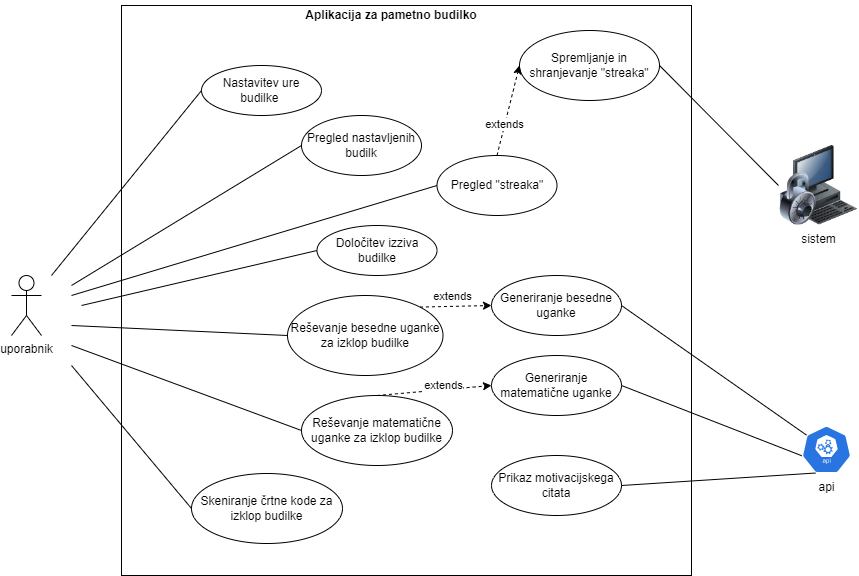

The diagram above was exported from draw.io. Its source (the exported page's mxGraphModel, read from the mxfile embedded in the PNG):
<mxGraphModel dx="1036" dy="606" grid="1" gridSize="10" guides="1" tooltips="1" connect="1" arrows="1" fold="1" page="1" pageScale="1" pageWidth="827" pageHeight="1169" math="0" shadow="0">
  <root>
    <mxCell id="0" />
    <mxCell id="1" parent="0" />
    <mxCell id="wSyLQbjoMI9laUdgpeyP-1" value="" style="whiteSpace=wrap;html=1;aspect=fixed;" parent="1" vertex="1">
      <mxGeometry x="170" y="40" width="570" height="570" as="geometry" />
    </mxCell>
    <mxCell id="wSyLQbjoMI9laUdgpeyP-3" value="uporabnik" style="shape=umlActor;verticalLabelPosition=bottom;verticalAlign=top;html=1;outlineConnect=0;" parent="1" vertex="1">
      <mxGeometry x="60" y="310" width="30" height="60" as="geometry" />
    </mxCell>
    <mxCell id="wSyLQbjoMI9laUdgpeyP-5" value="Nastavitev ure budilke&amp;nbsp;" style="ellipse;whiteSpace=wrap;html=1;" parent="1" vertex="1">
      <mxGeometry x="250" y="100" width="120" height="50" as="geometry" />
    </mxCell>
    <mxCell id="wSyLQbjoMI9laUdgpeyP-6" value="Reševanje besedne uganke za izklop budilke" style="ellipse;whiteSpace=wrap;html=1;" parent="1" vertex="1">
      <mxGeometry x="336" y="330" width="155.5" height="80" as="geometry" />
    </mxCell>
    <mxCell id="wSyLQbjoMI9laUdgpeyP-8" value="" style="endArrow=none;html=1;rounded=0;entryX=0;entryY=0.5;entryDx=0;entryDy=0;" parent="1" target="wSyLQbjoMI9laUdgpeyP-5" edge="1">
      <mxGeometry width="50" height="50" relative="1" as="geometry">
        <mxPoint x="100" y="310" as="sourcePoint" />
        <mxPoint x="400" y="270" as="targetPoint" />
      </mxGeometry>
    </mxCell>
    <mxCell id="wSyLQbjoMI9laUdgpeyP-9" value="" style="endArrow=none;html=1;rounded=0;entryX=0;entryY=0.5;entryDx=0;entryDy=0;" parent="1" target="wSyLQbjoMI9laUdgpeyP-6" edge="1">
      <mxGeometry width="50" height="50" relative="1" as="geometry">
        <mxPoint x="120" y="360" as="sourcePoint" />
        <mxPoint x="150" y="170" as="targetPoint" />
      </mxGeometry>
    </mxCell>
    <mxCell id="wSyLQbjoMI9laUdgpeyP-11" value="Pregled nastavljenih budilk" style="ellipse;whiteSpace=wrap;html=1;" parent="1" vertex="1">
      <mxGeometry x="350" y="150" width="120" height="60" as="geometry" />
    </mxCell>
    <mxCell id="wSyLQbjoMI9laUdgpeyP-18" value="Določitev izziva budilke" style="ellipse;whiteSpace=wrap;html=1;" parent="1" vertex="1">
      <mxGeometry x="365.5" y="260" width="120" height="50" as="geometry" />
    </mxCell>
    <mxCell id="8dYCcjwkT2z2NovCX8d9-4" value="&lt;b&gt;Aplikacija za pametno budilko&lt;/b&gt;" style="text;html=1;strokeColor=none;fillColor=none;align=center;verticalAlign=middle;whiteSpace=wrap;rounded=0;" parent="1" vertex="1">
      <mxGeometry x="312" y="35" width="256" height="30" as="geometry" />
    </mxCell>
    <mxCell id="VnhbGeZztNwF8c0aCXjj-1" value="" style="endArrow=none;html=1;rounded=0;entryX=0;entryY=0.5;entryDx=0;entryDy=0;" parent="1" target="wSyLQbjoMI9laUdgpeyP-11" edge="1">
      <mxGeometry width="50" height="50" relative="1" as="geometry">
        <mxPoint x="120" y="320" as="sourcePoint" />
        <mxPoint x="630" y="280" as="targetPoint" />
      </mxGeometry>
    </mxCell>
    <mxCell id="VnhbGeZztNwF8c0aCXjj-2" value="Reševanje matematične uganke za izklop budilke" style="ellipse;whiteSpace=wrap;html=1;" parent="1" vertex="1">
      <mxGeometry x="350" y="430" width="151" height="70" as="geometry" />
    </mxCell>
    <mxCell id="VnhbGeZztNwF8c0aCXjj-3" value="Skeniranje črtne kode za izklop budilke" style="ellipse;whiteSpace=wrap;html=1;" parent="1" vertex="1">
      <mxGeometry x="240" y="508" width="151" height="70" as="geometry" />
    </mxCell>
    <mxCell id="VnhbGeZztNwF8c0aCXjj-4" value="" style="endArrow=none;html=1;rounded=0;entryX=0;entryY=0.5;entryDx=0;entryDy=0;" parent="1" target="wSyLQbjoMI9laUdgpeyP-18" edge="1">
      <mxGeometry width="50" height="50" relative="1" as="geometry">
        <mxPoint x="130" y="340" as="sourcePoint" />
        <mxPoint x="344" y="370" as="targetPoint" />
      </mxGeometry>
    </mxCell>
    <mxCell id="VnhbGeZztNwF8c0aCXjj-5" value="" style="endArrow=none;html=1;rounded=0;entryX=0;entryY=0.5;entryDx=0;entryDy=0;" parent="1" target="VnhbGeZztNwF8c0aCXjj-2" edge="1">
      <mxGeometry width="50" height="50" relative="1" as="geometry">
        <mxPoint x="120" y="380" as="sourcePoint" />
        <mxPoint x="354" y="380" as="targetPoint" />
      </mxGeometry>
    </mxCell>
    <mxCell id="VnhbGeZztNwF8c0aCXjj-6" value="" style="endArrow=none;html=1;rounded=0;entryX=0;entryY=0.5;entryDx=0;entryDy=0;" parent="1" target="VnhbGeZztNwF8c0aCXjj-3" edge="1">
      <mxGeometry width="50" height="50" relative="1" as="geometry">
        <mxPoint x="120" y="400" as="sourcePoint" />
        <mxPoint x="364" y="390" as="targetPoint" />
      </mxGeometry>
    </mxCell>
    <mxCell id="VnhbGeZztNwF8c0aCXjj-7" value="api" style="sketch=0;html=1;dashed=0;whitespace=wrap;fillColor=#2875E2;strokeColor=#ffffff;points=[[0.005,0.63,0],[0.1,0.2,0],[0.9,0.2,0],[0.5,0,0],[0.995,0.63,0],[0.72,0.99,0],[0.5,1,0],[0.28,0.99,0]];verticalLabelPosition=bottom;align=center;verticalAlign=top;shape=mxgraph.kubernetes.icon;prIcon=api" parent="1" vertex="1">
      <mxGeometry x="850" y="460" width="50" height="48" as="geometry" />
    </mxCell>
    <mxCell id="VnhbGeZztNwF8c0aCXjj-9" value="Generiranje besedne uganke" style="ellipse;whiteSpace=wrap;html=1;" parent="1" vertex="1">
      <mxGeometry x="540" y="310" width="130" height="60" as="geometry" />
    </mxCell>
    <mxCell id="VnhbGeZztNwF8c0aCXjj-11" value="" style="endArrow=none;html=1;rounded=0;entryX=1;entryY=0.5;entryDx=0;entryDy=0;exitX=0.1;exitY=0.2;exitDx=0;exitDy=0;exitPerimeter=0;" parent="1" source="VnhbGeZztNwF8c0aCXjj-7" target="VnhbGeZztNwF8c0aCXjj-9" edge="1">
      <mxGeometry width="50" height="50" relative="1" as="geometry">
        <mxPoint x="580" y="330" as="sourcePoint" />
        <mxPoint x="630" y="280" as="targetPoint" />
      </mxGeometry>
    </mxCell>
    <mxCell id="VnhbGeZztNwF8c0aCXjj-12" value="sistem" style="image;html=1;image=img/lib/clip_art/computers/Secure_System_128x128.png" parent="1" vertex="1">
      <mxGeometry x="827" y="180" width="80" height="80" as="geometry" />
    </mxCell>
    <mxCell id="VnhbGeZztNwF8c0aCXjj-13" value="Spremljanje in shranjevanje &quot;streaka&quot;" style="ellipse;whiteSpace=wrap;html=1;" parent="1" vertex="1">
      <mxGeometry x="568" y="65" width="140" height="70" as="geometry" />
    </mxCell>
    <mxCell id="VnhbGeZztNwF8c0aCXjj-14" value="" style="endArrow=none;html=1;rounded=0;entryX=1;entryY=0.5;entryDx=0;entryDy=0;exitX=0;exitY=0.5;exitDx=0;exitDy=0;" parent="1" source="VnhbGeZztNwF8c0aCXjj-12" target="VnhbGeZztNwF8c0aCXjj-13" edge="1">
      <mxGeometry width="50" height="50" relative="1" as="geometry">
        <mxPoint x="580" y="330" as="sourcePoint" />
        <mxPoint x="630" y="280" as="targetPoint" />
      </mxGeometry>
    </mxCell>
    <mxCell id="VnhbGeZztNwF8c0aCXjj-15" value="Pregled &quot;streaka&quot;" style="ellipse;whiteSpace=wrap;html=1;" parent="1" vertex="1">
      <mxGeometry x="485.5" y="190" width="120" height="60" as="geometry" />
    </mxCell>
    <mxCell id="VnhbGeZztNwF8c0aCXjj-16" value="" style="endArrow=none;html=1;rounded=0;entryX=0;entryY=0.5;entryDx=0;entryDy=0;" parent="1" target="VnhbGeZztNwF8c0aCXjj-15" edge="1">
      <mxGeometry width="50" height="50" relative="1" as="geometry">
        <mxPoint x="120" y="330" as="sourcePoint" />
        <mxPoint x="630" y="280" as="targetPoint" />
      </mxGeometry>
    </mxCell>
    <mxCell id="szdNiBgc1Ac8P7BDnpo4-3" value="" style="endArrow=classic;html=1;rounded=0;entryX=0;entryY=0.5;entryDx=0;entryDy=0;exitX=0.5;exitY=0;exitDx=0;exitDy=0;dashed=1;" parent="1" source="VnhbGeZztNwF8c0aCXjj-15" target="VnhbGeZztNwF8c0aCXjj-13" edge="1">
      <mxGeometry width="50" height="50" relative="1" as="geometry">
        <mxPoint x="540" y="230" as="sourcePoint" />
        <mxPoint x="590" y="180" as="targetPoint" />
      </mxGeometry>
    </mxCell>
    <mxCell id="szdNiBgc1Ac8P7BDnpo4-5" value="extends" style="edgeLabel;html=1;align=center;verticalAlign=middle;resizable=0;points=[];" parent="szdNiBgc1Ac8P7BDnpo4-3" vertex="1" connectable="0">
      <mxGeometry x="-0.3193" y="1" relative="1" as="geometry">
        <mxPoint as="offset" />
      </mxGeometry>
    </mxCell>
    <mxCell id="szdNiBgc1Ac8P7BDnpo4-6" value="Generiranje matematične uganke" style="ellipse;whiteSpace=wrap;html=1;" parent="1" vertex="1">
      <mxGeometry x="540" y="390" width="130" height="60" as="geometry" />
    </mxCell>
    <mxCell id="szdNiBgc1Ac8P7BDnpo4-7" value="Prikaz motivacijskega citata" style="ellipse;whiteSpace=wrap;html=1;" parent="1" vertex="1">
      <mxGeometry x="540" y="490" width="130" height="60" as="geometry" />
    </mxCell>
    <mxCell id="szdNiBgc1Ac8P7BDnpo4-9" value="" style="endArrow=none;html=1;rounded=0;entryX=1;entryY=0.5;entryDx=0;entryDy=0;exitX=0.28;exitY=0.99;exitDx=0;exitDy=0;exitPerimeter=0;" parent="1" source="VnhbGeZztNwF8c0aCXjj-7" target="szdNiBgc1Ac8P7BDnpo4-7" edge="1">
      <mxGeometry width="50" height="50" relative="1" as="geometry">
        <mxPoint x="840" y="540" as="sourcePoint" />
        <mxPoint x="680" y="350" as="targetPoint" />
      </mxGeometry>
    </mxCell>
    <mxCell id="szdNiBgc1Ac8P7BDnpo4-10" value="" style="endArrow=none;html=1;rounded=0;entryX=1;entryY=0.5;entryDx=0;entryDy=0;exitX=0.005;exitY=0.63;exitDx=0;exitDy=0;exitPerimeter=0;" parent="1" source="VnhbGeZztNwF8c0aCXjj-7" target="szdNiBgc1Ac8P7BDnpo4-6" edge="1">
      <mxGeometry width="50" height="50" relative="1" as="geometry">
        <mxPoint x="870" y="510" as="sourcePoint" />
        <mxPoint x="690" y="360" as="targetPoint" />
      </mxGeometry>
    </mxCell>
    <mxCell id="szdNiBgc1Ac8P7BDnpo4-11" value="" style="endArrow=classic;html=1;rounded=0;entryX=0;entryY=0.5;entryDx=0;entryDy=0;exitX=1;exitY=0;exitDx=0;exitDy=0;dashed=1;" parent="1" source="wSyLQbjoMI9laUdgpeyP-6" target="VnhbGeZztNwF8c0aCXjj-9" edge="1">
      <mxGeometry width="50" height="50" relative="1" as="geometry">
        <mxPoint x="556" y="200" as="sourcePoint" />
        <mxPoint x="578" y="110" as="targetPoint" />
      </mxGeometry>
    </mxCell>
    <mxCell id="szdNiBgc1Ac8P7BDnpo4-12" value="extends" style="edgeLabel;html=1;align=center;verticalAlign=middle;resizable=0;points=[];" parent="szdNiBgc1Ac8P7BDnpo4-11" vertex="1" connectable="0">
      <mxGeometry x="-0.3193" y="1" relative="1" as="geometry">
        <mxPoint x="8" y="-10" as="offset" />
      </mxGeometry>
    </mxCell>
    <mxCell id="szdNiBgc1Ac8P7BDnpo4-13" value="" style="endArrow=classic;html=1;rounded=0;entryX=0;entryY=0.5;entryDx=0;entryDy=0;exitX=0.5;exitY=0;exitDx=0;exitDy=0;dashed=1;" parent="1" source="VnhbGeZztNwF8c0aCXjj-2" target="szdNiBgc1Ac8P7BDnpo4-6" edge="1">
      <mxGeometry width="50" height="50" relative="1" as="geometry">
        <mxPoint x="566" y="210" as="sourcePoint" />
        <mxPoint x="588" y="120" as="targetPoint" />
      </mxGeometry>
    </mxCell>
    <mxCell id="szdNiBgc1Ac8P7BDnpo4-14" value="extends" style="edgeLabel;html=1;align=center;verticalAlign=middle;resizable=0;points=[];" parent="szdNiBgc1Ac8P7BDnpo4-13" vertex="1" connectable="0">
      <mxGeometry x="-0.3193" y="1" relative="1" as="geometry">
        <mxPoint x="27" y="-6" as="offset" />
      </mxGeometry>
    </mxCell>
  </root>
</mxGraphModel>